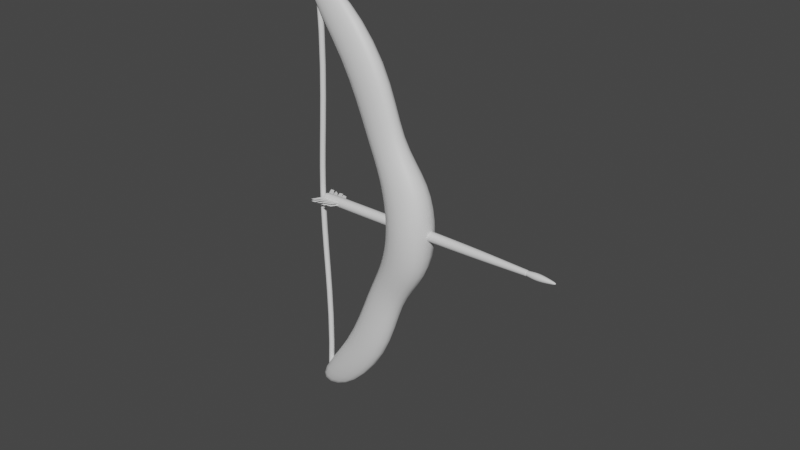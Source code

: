 # Source: Arco.blend  (saved by Blender 3.1.7; exported with 4.5.12 LTS)
import bpy
from mathutils import Matrix  # noqa: F401  (used for matrix-valued properties, if any)

bpy.ops.wm.read_factory_settings(use_empty=True)
scene = bpy.context.scene
scene.name = 'Scene'

# ---- collections
col_collection = bpy.data.collections.new('Collection'); scene.collection.children.link(col_collection)

# ---- materials (node trees are filled in below, after node groups)
mat_material_001 = bpy.data.materials.new('Material.001')
mat_material_001.use_transparent_shadow = False
mat_material_001.diffuse_color = (0.4292, 0.2282, 0.02537, 1.0)
mat_material_002 = bpy.data.materials.new('Material.002')
mat_material_002.use_transparent_shadow = False
mat_material_002.diffuse_color = (1.0, 0.7545, 0.6583, 1.0)

# ---- material node trees
mat_material_001.use_nodes = True; mat_material_001.node_tree.nodes.clear()
_N = mat_material_001.node_tree.nodes; _L = mat_material_001.node_tree.links
n0 = _N.new('ShaderNodeBsdfPrincipled'); n0.name = 'Principled BSDF'; n0.location = (10, 300)
n0.distribution = 'GGX'
n0.subsurface_method = 'RANDOM_WALK_SKIN'
n0.inputs[3].default_value = 1.45
n0.inputs[27].default_value = (0.0, 0.0, 0.0, 1.0)
n0.inputs[28].default_value = 1.0
n1 = _N.new('ShaderNodeOutputMaterial'); n1.name = 'Material Output'; n1.location = (300, 300)
_L.new(n0.outputs[0], n1.inputs[0])
n1.is_active_output = True
mat_material_002.use_nodes = True; mat_material_002.node_tree.nodes.clear()
_N = mat_material_002.node_tree.nodes; _L = mat_material_002.node_tree.links
n0 = _N.new('ShaderNodeBsdfPrincipled'); n0.name = 'Principled BSDF'; n0.location = (10, 300)
n0.distribution = 'GGX'
n0.subsurface_method = 'RANDOM_WALK_SKIN'
n0.inputs[3].default_value = 1.45
n0.inputs[27].default_value = (0.0, 0.0, 0.0, 1.0)
n0.inputs[28].default_value = 1.0
n1 = _N.new('ShaderNodeOutputMaterial'); n1.name = 'Material Output'; n1.location = (300, 300)
_L.new(n0.outputs[0], n1.inputs[0])
n1.is_active_output = True

# ---- world
world_world = bpy.data.worlds.new('World'); scene.world = world_world
world_world.use_nodes = True; world_world.node_tree.nodes.clear()
_N = world_world.node_tree.nodes; _L = world_world.node_tree.links
n0 = _N.new('ShaderNodeOutputWorld'); n0.name = 'World Output'; n0.location = (300, 300)
n1 = _N.new('ShaderNodeBackground'); n1.name = 'Background'; n1.location = (10, 300)
n1.inputs[0].default_value = (0.05088, 0.05088, 0.05088, 1.0)
_L.new(n1.outputs[0], n0.inputs[0])
n0.is_active_output = True
world_world.color = (0.05088, 0.05088, 0.05088)
world_world.use_sun_shadow = False
world_world.sun_shadow_jitter_overblur = 0.0

# ---- meshes
me_cube_001 = bpy.data.meshes.new('Cube.001')
me_cube_001.from_pydata([(-1.0, -0.1424, 1.0), (-1.0, 0.1424, 1.0), (-0.06711, -0.1424, 1.0), (-0.06711, 0.1424, 1.0), (0.1082, -0.2624, 0.6752), (0.5509, -0.2058, 0.3654), (1.062, -0.4002, 0.0), (0.1082, 0.2624, 0.6752), (1.062, 0.4002, 0.0), (0.5509, 0.2058, 0.3654), (1.041, 0.2624, 0.6752), (1.995, 0.4002, 0.0), (1.283, 0.2058, 0.3654), (1.041, -0.2624, 0.6752), (1.995, -0.4002, 0.0), (1.283, -0.2058, 0.3654), (1.871, -0.3285, 0.2097), (0.8736, -0.3285, 0.2097), (1.871, 0.3285, 0.2097), (0.8736, 0.3285, 0.2097)], [], [(3, 1, 0, 2), (10, 3, 2, 13), (7, 1, 3, 10), (4, 0, 1, 7), (13, 4, 5, 15), (16, 17, 6, 14), (10, 13, 15, 12), (18, 16, 14, 11), (7, 10, 12, 9), (19, 18, 11, 8), (4, 7, 9, 5), (17, 19, 8, 6), (13, 2, 0, 4), (5, 9, 19, 17), (9, 12, 18, 19), (12, 15, 16, 18), (15, 5, 17, 16)])
me_cube_001.polygons.foreach_set('use_smooth', [True] * 17)
_uv = me_cube_001.uv_layers.new(name='UVMap')
_uv.uv.foreach_set('vector', [0.625, 0.5, 0.875, 0.5, 0.875, 0.75, 0.625, 0.75, 0.5844, 0.5, 0.625, 0.5, 0.625, 0.75, 0.5844, 0.75, 0.5844, 0.25, 0.625, 0.25, 0.625, 0.5, 0.5844, 0.5, 0.5844, 0.0, 0.625, 0.0, 0.625, 0.25, 0.5844, 0.25, 0.5844, 0.75, 0.5844, 1.0, 0.5457, 1.044, 0.5516, 0.7719, 0.519, 0.8113, 0.5169, 1.016, 0.5, 1.0, 0.5, 0.8343, 0.5844, 0.5, 0.5844, 0.75, 0.5516, 0.7719, 0.5516, 0.4781, 0.519, 0.4387, 0.519, 0.8113, 0.5, 0.8343, 0.5, 0.4157, 0.5844, 0.25, 0.5844, 0.5, 0.5516, 0.4781, 0.5516, 0.2281, 0.519, 0.2419, 0.519, 0.4387, 0.5, 0.4157, 0.5, 0.25, 0.5844, 0.0, 0.5844, 0.25, 0.5516, 0.2281, 0.5575, 0.0, 0.5212, 0.0, 0.519, 0.2419, 0.5, 0.25, 0.5, 0.0, 0.5844, 0.75, 0.625, 0.75, 0.625, 1.0, 0.5844, 1.0, 0.5575, 0.0, 0.5516, 0.2281, 0.519, 0.2419, 0.5212, 0.0, 0.5516, 0.2281, 0.5516, 0.4781, 0.519, 0.4387, 0.519, 0.2419, 0.5516, 0.4781, 0.5516, 0.7719, 0.519, 0.8113, 0.519, 0.4387, 0.5516, 0.7719, 0.5457, 1.044, 0.5169, 1.016, 0.519, 0.8113])
me_cube_001.materials.append(mat_material_001)
me_cube_001.use_remesh_fix_poles = True
me_cube_001.use_remesh_preserve_attributes = False
me_cube_001.update()
me_cube_002 = bpy.data.meshes.new('Cube.002')
me_cube_002.from_pydata([(-1.0, -0.9425, -0.9425), (-1.0, -0.9425, 0.9425), (-1.0, 0.9425, -0.9425), (-1.0, 0.9425, 0.9425), (0.408, -1.0, -1.0), (0.408, -1.0, 1.0), (0.408, 1.0, -1.0), (0.408, 1.0, 1.0), (-1.0, 1.0, -1.0), (-1.0, -1.0, -1.0), (-1.0, -1.0, 1.0), (-1.0, 1.0, 1.0), (1.389, 0.0, 0.0), (0.8669, -0.6979, -0.6979), (0.8669, -0.6979, 0.6979), (0.8669, 0.6979, -0.6979), (0.8669, 0.6979, 0.6979), (1.096, -0.5468, -0.5468), (1.096, 0.5468, -0.5468), (1.096, -0.5468, 0.5468), (1.096, 0.5468, 0.5468), (1.109, -0.5384, -0.5384), (1.109, 0.5384, -0.5384), (1.109, -0.5384, 0.5384), (1.109, 0.5384, 0.5384), (1.109, 0.4623, 0.4623), (1.109, 0.4623, -0.4623), (1.109, -0.4623, 0.4623), (1.109, -0.4623, -0.4623), (1.109, 0.5004, 0.5004), (1.109, -0.5004, 0.5004), (1.109, -0.5004, -0.5004), (1.109, 0.5004, -0.5004), (1.103, -0.5426, 0.5426), (1.103, 0.5426, 0.5426), (1.103, -0.5426, -0.5426), (1.103, 0.5426, -0.5426), (1.116, -0.4602, -0.4602), (1.116, 0.4602, -0.4602), (1.116, -0.4602, 0.4602), (1.116, 0.4602, 0.4602), (1.189, -0.6725, -0.6725), (1.189, 0.6725, -0.6725), (1.189, -0.6725, 0.6725), (1.189, 0.6725, 0.6725), (1.353, 0.2608, 0.2608), (1.353, 0.2608, -0.2608), (1.353, -0.2608, -0.2608), (1.353, -0.2608, 0.2608), (1.256, -0.5946, -0.5946), (1.256, 0.5946, -0.5946), (1.256, -0.5946, 0.5946), (1.256, 0.5946, 0.5946)], [], [(0, 1, 3, 2), (8, 11, 7, 6), (51, 49, 47, 48), (4, 5, 10, 9), (8, 6, 4, 9), (7, 11, 10, 5), (0, 2, 8, 9), (1, 0, 9, 10), (3, 1, 10, 11), (2, 3, 11, 8), (49, 50, 46, 47), (52, 51, 48, 45), (50, 52, 45, 46), (6, 7, 16, 15), (7, 5, 14, 16), (4, 6, 15, 13), (5, 4, 13, 14), (15, 16, 20, 18), (16, 14, 19, 20), (13, 15, 18, 17), (14, 13, 17, 19), (36, 34, 24, 22), (34, 33, 23, 24), (35, 36, 22, 21), (33, 35, 21, 23), (29, 30, 27, 25), (30, 31, 28, 27), (31, 32, 26, 28), (32, 29, 25, 26), (22, 24, 29, 32), (21, 22, 32, 31), (23, 21, 31, 30), (24, 23, 30, 29), (19, 17, 35, 33), (17, 18, 36, 35), (20, 19, 33, 34), (18, 20, 34, 36), (26, 25, 40, 38), (25, 27, 39, 40), (28, 26, 38, 37), (27, 28, 37, 39), (38, 40, 44, 42), (40, 39, 43, 44), (37, 38, 42, 41), (39, 37, 41, 43), (12, 46, 45), (12, 47, 46), (12, 45, 48), (12, 48, 47), (42, 44, 52, 50), (44, 43, 51, 52), (41, 42, 50, 49), (43, 41, 49, 51)])
me_cube_002.polygons.foreach_set('use_smooth', [True] * 53)
_uv = me_cube_002.uv_layers.new(name='UVMap')
_uv.uv.foreach_set('vector', [0.3822, 0.007189, 0.6178, 0.007189, 0.6178, 0.2428, 0.3822, 0.2428, 0.375, 0.25, 0.625, 0.25, 0.662, 0.463, 0.338, 0.463, 0.6271, 0.7521, 0.3729, 0.7521, 0.375, 0.75, 0.625, 0.75, 0.338, 0.787, 0.662, 0.787, 0.625, 1.0, 0.375, 1.0, 0.125, 0.5, 0.338, 0.463, 0.338, 0.787, 0.125, 0.75, 0.662, 0.463, 0.875, 0.5, 0.875, 0.75, 0.662, 0.787, 0.3822, 0.007189, 0.3822, 0.2428, 0.375, 0.25, 0.375, 0.0, 0.6178, 0.007189, 0.3822, 0.007189, 0.375, 0.0, 0.625, 0.0, 0.6178, 0.2428, 0.6178, 0.007189, 0.625, 0.0, 0.625, 0.25, 0.3822, 0.2428, 0.6178, 0.2428, 0.625, 0.25, 0.375, 0.25, 0.3729, 0.7521, 0.3729, 0.4979, 0.375, 0.5, 0.375, 0.75, 0.6271, 0.4979, 0.6271, 0.7521, 0.625, 0.75, 0.625, 0.5, 0.3729, 0.4979, 0.6271, 0.4979, 0.625, 0.5, 0.375, 0.5, 0.338, 0.463, 0.662, 0.463, 0.6435, 0.4815, 0.3565, 0.4815, 0.662, 0.463, 0.662, 0.787, 0.6435, 0.7685, 0.6435, 0.4815, 0.338, 0.787, 0.338, 0.463, 0.3565, 0.4815, 0.3565, 0.7685, 0.662, 0.787, 0.338, 0.787, 0.3565, 0.7685, 0.6435, 0.7685, 0.3565, 0.4815, 0.6435, 0.4815, 0.6343, 0.4907, 0.3657, 0.4907, 0.6435, 0.4815, 0.6435, 0.7685, 0.6343, 0.7593, 0.6343, 0.4907, 0.3565, 0.7685, 0.3565, 0.4815, 0.3657, 0.4907, 0.3657, 0.7593, 0.6435, 0.7685, 0.3565, 0.7685, 0.3657, 0.7593, 0.6343, 0.7593, 0.366, 0.491, 0.634, 0.491, 0.6337, 0.4913, 0.3663, 0.4913, 0.634, 0.491, 0.634, 0.759, 0.6337, 0.7587, 0.6337, 0.4913, 0.366, 0.759, 0.366, 0.491, 0.3663, 0.4913, 0.3663, 0.7587, 0.634, 0.759, 0.366, 0.759, 0.3663, 0.7587, 0.6337, 0.7587, 0.6337, 0.4913, 0.6337, 0.7587, 0.6337, 0.7587, 0.6337, 0.4913, 0.6337, 0.7587, 0.3663, 0.7587, 0.3663, 0.7587, 0.6337, 0.7587, 0.3663, 0.7587, 0.3663, 0.4913, 0.3663, 0.4913, 0.3663, 0.7587, 0.3663, 0.4913, 0.6337, 0.4913, 0.6337, 0.4913, 0.3663, 0.4913, 0.3663, 0.4913, 0.6337, 0.4913, 0.6337, 0.4913, 0.3663, 0.4913, 0.3663, 0.7587, 0.3663, 0.4913, 0.3663, 0.4913, 0.3663, 0.7587, 0.6337, 0.7587, 0.3663, 0.7587, 0.3663, 0.7587, 0.6337, 0.7587, 0.6337, 0.4913, 0.6337, 0.7587, 0.6337, 0.7587, 0.6337, 0.4913, 0.6343, 0.7593, 0.3657, 0.7593, 0.366, 0.759, 0.634, 0.759, 0.3657, 0.7593, 0.3657, 0.4907, 0.366, 0.491, 0.366, 0.759, 0.6343, 0.4907, 0.6343, 0.7593, 0.634, 0.759, 0.634, 0.491, 0.3657, 0.4907, 0.6343, 0.4907, 0.634, 0.491, 0.366, 0.491, 0.3663, 0.4913, 0.6337, 0.4913, 0.6335, 0.4915, 0.3665, 0.4915, 0.6337, 0.4913, 0.6337, 0.7587, 0.6335, 0.7585, 0.6335, 0.4915, 0.3663, 0.7587, 0.3663, 0.4913, 0.3665, 0.4915, 0.3665, 0.7585, 0.6337, 0.7587, 0.3663, 0.7587, 0.3665, 0.7585, 0.6335, 0.7585, 0.3665, 0.4915, 0.6335, 0.4915, 0.6292, 0.4958, 0.3708, 0.4958, 0.6335, 0.4915, 0.6335, 0.7585, 0.6292, 0.7542, 0.6292, 0.4958, 0.3665, 0.7585, 0.3665, 0.4915, 0.3708, 0.4958, 0.3708, 0.7542, 0.6335, 0.7585, 0.3665, 0.7585, 0.3708, 0.7542, 0.6292, 0.7542, 0.4071, 0.5321, 0.375, 0.5, 0.625, 0.5, 0.4071, 0.7179, 0.375, 0.75, 0.375, 0.5, 0.5929, 0.5321, 0.625, 0.5, 0.625, 0.75, 0.5929, 0.7179, 0.625, 0.75, 0.375, 0.75, 0.3708, 0.4958, 0.6292, 0.4958, 0.6271, 0.4979, 0.3729, 0.4979, 0.6292, 0.4958, 0.6292, 0.7542, 0.6271, 0.7521, 0.6271, 0.4979, 0.3708, 0.7542, 0.3708, 0.4958, 0.3729, 0.4979, 0.3729, 0.7521, 0.6292, 0.7542, 0.3708, 0.7542, 0.3729, 0.7521, 0.6271, 0.7521])
me_cube_002.materials.append(mat_material_002)
me_cube_002.use_remesh_fix_poles = True
me_cube_002.use_remesh_preserve_attributes = False
me_cube_002.update()
me_plane = bpy.data.meshes.new('Plane')
me_plane.from_pydata([(-0.5651, -0.2894, 0.0), (1.479, -0.02451, 0.0), (0.04543, 0.7818, 0.0), (2.045, 0.7818, 0.0), (1.762, 0.3787, 0.0), (-0.1937, 0.3742, 0.0), (0.04812, -0.2753, 0.0), (0.5404, -0.1991, 0.0), (1.054, -0.1158, 0.0), (1.545, 0.7818, 0.0), (1.045, 0.7818, 0.0), (0.5454, 0.7818, 0.0), (1.273, 0.3775, 0.0), (0.7842, 0.3764, 0.0), (0.2953, 0.3753, 0.0), (0.8894, -0.2374, 0.0), (0.4337, -0.03329, 0.0), (-0.2037, -0.2926, 0.0)], [], [(8, 1, 4, 12), (12, 4, 3, 9), (5, 14, 11, 2), (14, 13, 10, 11), (13, 12, 9, 10), (0, 17, 14, 5), (6, 16, 13, 14), (7, 15, 12, 13)])
_uv = me_plane.uv_layers.new(name='UVMap')
_uv.uv.foreach_set('vector', [0.75, 0.0, 1.0, 0.0, 1.0, 0.5, 0.75, 0.538, 0.75, 0.538, 1.0, 0.5, 1.0, 1.0, 0.75, 1.0, 0.0, 0.6521, 0.25, 0.6141, 0.25, 1.0, 0.0, 1.0, 0.25, 0.6141, 0.5, 0.576, 0.5, 1.0, 0.25, 1.0, 0.5, 0.576, 0.75, 0.538, 0.75, 1.0, 0.5, 1.0, 0.0, 0.0, 0.25, 0.0, 0.25, 0.6141, 0.0, 0.6521, 0.25, 0.0, 0.5, 0.0, 0.5, 0.576, 0.25, 0.6141, 0.5, 0.0, 0.75, 0.0, 0.75, 0.538, 0.5, 0.576])
me_plane.use_remesh_fix_poles = True
me_plane.use_remesh_preserve_attributes = False
me_plane.update()

# ---- curves / text
cu_nurbspath = bpy.data.curves.new('NurbsPath', 'CURVE')
cu_nurbspath.dimensions = '3D'
_sp = cu_nurbspath.splines.new('NURBS'); _sp.points.add(4)
_sp.points.foreach_set('co', [-3.675, 0.0, 0.4195, 1.0, -1.0, 0.0, 0.6012, 1.0, 1.182e-09, 0.0, 0.01566, 1.0, 1.0, 0.0, 0.6012, 1.0, 3.675, 0.0, 0.4195, 1.0])
_sp.order_u = 5
_sp.order_v = 0
_sp.resolution_u = 4
_sp.use_endpoint_u = True
cu_nurbspath.use_path = True
cu_nurbspath.bevel_depth = 0.05
cu_nurbspath.resolution_u = 4
cu_nurbspath.fill_mode = 'FULL'

# ---- objects
ob_cube = bpy.data.objects.new('Cube', me_cube_001)
ob_nurbspath = bpy.data.objects.new('NurbsPath', cu_nurbspath)
ob_cube_001 = bpy.data.objects.new('Cube.001', me_cube_002)
ob_plane = bpy.data.objects.new('Plane', me_plane)

# ---- transforms, parenting, visibility, modifiers, constraints
ob_cube.location = (0.0, 0.0, 0.0)
ob_cube.scale = (1.0, 1.0, 4.0)
_m = ob_cube.modifiers.new('Mirror', 'MIRROR')
_m.use_axis = (False, False, True)
_m = ob_cube.modifiers.new('Subdivision', 'SUBSURF')
ob_nurbspath.location = (-0.8557, 0.0, 0.0)
ob_nurbspath.rotation_euler = (-0.0, 1.571, 0.0)
_m = ob_nurbspath.modifiers.new('Mirror', 'MIRROR')
_m.use_axis = (False, False, False)
_m.use_clip = True
ob_cube_001.location = (1.571, 0.0, 0.0)
ob_cube_001.scale = (2.0, 0.1, 0.1)
_m = ob_cube_001.modifiers.new('Subdivision', 'SUBSURF')
ob_plane.location = (-0.4291, -0.1952, -0.01596)
ob_plane.scale = (0.2, 0.2, 0.2)
_m = ob_plane.modifiers.new('Array', 'ARRAY')
_m.use_constant_offset = True
_m.constant_offset_displace = (0.0, 0.0, 0.2)
_m.use_relative_offset = False
_m.relative_offset_displace = (0.0, 0.0, 1.0)
_m = ob_plane.modifiers.new('Mirror', 'MIRROR')
_m.use_axis = (False, True, False)
_m.mirror_object = ob_cube_001

# ---- collection membership
col_collection.objects.link(ob_cube)
col_collection.objects.link(ob_nurbspath)
col_collection.objects.link(ob_cube_001)
col_collection.objects.link(ob_plane)

# ---- scene / render settings (as saved in the file)
scene.frame_start = 1; scene.frame_end = 250; scene.frame_set(1)
scene.render.engine = 'BLENDER_EEVEE_NEXT'
scene.cycles.sampling_pattern = 'TABULATED_SOBOL'
scene.cycles.use_light_tree = False
scene.view_settings.view_transform = 'Filmic'
bpy.context.view_layer.update()

# ---- added for rendering (the .blend has no active camera and no usable light): camera, sun
cam_auto = bpy.data.cameras.new('AutoCamera')
cam_auto.lens = 50.0
cam_auto.sensor_width = 36.0
cam_auto.clip_end = 1000.0
ob_auto_camera = bpy.data.objects.new('AutoCamera', cam_auto)
scene.collection.objects.link(ob_auto_camera)
ob_auto_camera.location = (11.7921, -12.6456, 8.43042)
ob_auto_camera.rotation_euler = (1.09748, -7.21219e-08, 0.694738)
scene.camera = ob_auto_camera
light_auto_sun = bpy.data.lights.new('AutoSun', 'SUN')
light_auto_sun.energy = 3.0
light_auto_sun.angle = 0.0523599
ob_auto_sun = bpy.data.objects.new('AutoSun', light_auto_sun)
scene.collection.objects.link(ob_auto_sun)
ob_auto_sun.rotation_euler = (0.872665, 0.174533, 0.523599)
bpy.context.view_layer.update()

